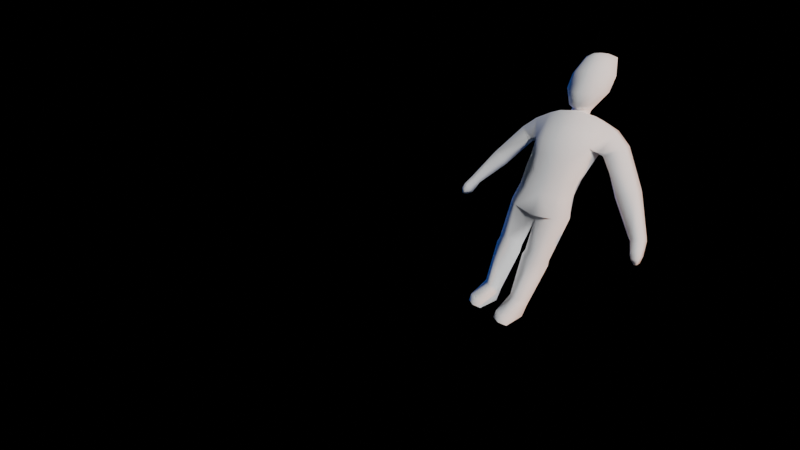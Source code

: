 # Source: player.blend  (saved by Blender 4.1.9; exported with 4.5.12 LTS)
import bpy
from mathutils import Matrix  # noqa: F401  (used for matrix-valued properties, if any)

bpy.ops.wm.read_factory_settings(use_empty=True)
scene = bpy.context.scene
scene.name = 'Scene'

# ---- collections
col_collection = bpy.data.collections.new('Collection'); scene.collection.children.link(col_collection)
col_guides = bpy.data.collections.new('Guides'); scene.collection.children.link(col_guides)
col_imaging_setup = bpy.data.collections.new('Imaging Setup'); scene.collection.children.link(col_imaging_setup)

# ---- materials (node trees are filled in below, after node groups)
mat_material_002 = bpy.data.materials.new('Material.002')
mat_material = bpy.data.materials.new('Material')
mat_material.alpha_threshold = 0.0
mat_material.use_transparent_shadow = False
mat_material.roughness = 0.5
mat_material.line_color = (0.0, 0.0, 0.0, 1.0)

# ---- material node trees
mat_material_002.use_nodes = True; mat_material_002.node_tree.nodes.clear()
_N = mat_material_002.node_tree.nodes; _L = mat_material_002.node_tree.links
n0 = _N.new('ShaderNodeBsdfPrincipled'); n0.name = 'Principled BSDF'; n0.location = (10, 300)
n0.inputs[0].default_value = (1.0, 1.0, 1.0, 1.0)
n0.inputs[2].default_value = 1.0
n1 = _N.new('ShaderNodeOutputMaterial'); n1.name = 'Material Output'; n1.location = (300, 300)
_L.new(n0.outputs[0], n1.inputs[0])
n1.is_active_output = True
mat_material.use_nodes = True; mat_material.node_tree.nodes.clear()
_N = mat_material.node_tree.nodes; _L = mat_material.node_tree.links
n0 = _N.new('ShaderNodeOutputMaterial'); n0.name = 'Material Output'; n0.location = (300, 300)
n1 = _N.new('ShaderNodeBsdfPrincipled'); n1.name = 'Principled BSDF'; n1.location = (10, 300)
n1.inputs[2].default_value = 0.5081
n1.inputs[3].default_value = 1.45
_L.new(n1.outputs[0], n0.inputs[0])
n0.is_active_output = True

# ---- world
world_world = bpy.data.worlds.new('World'); scene.world = world_world
world_world.use_nodes = True; world_world.node_tree.nodes.clear()
_N = world_world.node_tree.nodes; _L = world_world.node_tree.links
n0 = _N.new('ShaderNodeOutputWorld'); n0.name = 'World Output'; n0.location = (300, 300)
n1 = _N.new('ShaderNodeBackground'); n1.name = 'Background'; n1.location = (10, 300)
n2 = _N.new('ShaderNodeLightPath'); n2.name = 'Light Path'; n2.location = (-604, 256)
n3 = _N.new('ShaderNodeMix'); n3.name = 'Mix'; n3.location = (-276, 252)
n3.data_type = 'RGBA'
n3.inputs[6].default_value = (0.002841, 0.007878, 0.0196, 1.0)
n3.inputs[7].default_value = (0.0, 0.0, 0.0, 1.0)
_L.new(n1.outputs[0], n0.inputs[0])
_L.new(n2.outputs[0], n3.inputs[0])
_L.new(n3.outputs[2], n1.inputs[0])
n0.is_active_output = True
world_world.color = (0.05088, 0.05088, 0.05088)
world_world.use_sun_shadow = False
world_world.sun_shadow_jitter_overblur = 0.0

# ---- cameras
cam_camera = bpy.data.cameras.new('Camera')
cam_camera.clip_end = 100.0
cam_camera.lens = 13.0
cam_camera.ortho_scale = 7.314

# ---- lights
light_area = bpy.data.lights.new('Area', 'AREA')
light_area.transmission_factor = 0.0
light_area.energy = 500.0
light_area.shadow_maximum_resolution = 0.006
light_area.use_absolute_resolution = True
light_area.size = 1.0
light_area.size_y = 1.0
light_area_001 = bpy.data.lights.new('Area.001', 'AREA')
light_area_001.color = (0.07368, 0.1989, 1.0)
light_area_001.transmission_factor = 0.0
light_area_001.energy = 200.0
light_area_001.shadow_maximum_resolution = 0.006
light_area_001.use_absolute_resolution = True
light_area_001.size = 2.0
light_area_001.size_y = 1.0
light_area_002 = bpy.data.lights.new('Area.002', 'AREA')
light_area_002.color = (1.0, 0.3079, 0.02445)
light_area_002.transmission_factor = 0.0
light_area_002.energy = 2.5e+05
light_area_002.shadow_maximum_resolution = 0.006
light_area_002.use_absolute_resolution = True
light_area_002.size = 2.0
light_area_002.size_y = 1.0

# ---- meshes
me_cube_001 = bpy.data.meshes.new('Cube.001')
me_cube_001.from_pydata([(0.06406, 0.07799, 1.717), (0.09156, 0.1275, 1.886), (-0.06406, 0.07799, 1.717), (-0.09156, 0.1275, 1.886), (-0.07901, 0.007143, 1.69), (-0.1304, -0.01187, 1.781), (0.07901, 0.007143, 1.69), (-0.05215, -0.07825, 1.673), (-0.09156, -0.08833, 1.754), (0.1304, -0.01187, 1.781), (-0.03565, -0.04801, 1.989), (0.05215, -0.07825, 1.673), (0.09156, -0.08833, 1.754), (-0.09156, -0.093, 1.871), (-0.03148, 0.01693, 2.003), (-0.1304, -0.01187, 1.874), (0.03565, -0.04801, 1.989), (-0.06406, -0.06975, 1.956), (-0.09156, 0.002928, 1.981), (-0.06406, 0.07565, 1.984), (0.09156, -0.093, 1.871), (-0.0429, 0.07961, 1.67), (-0.06162, 0.02857, 1.669), (-0.0429, -0.01863, 1.667), (0.03148, 0.01693, 2.003), (-0.1243, -0.06078, 0.1296), (-0.1183, -0.1006, 0.51), (-0.2023, 0.01207, 0.1296), (-0.2253, 0.0005824, 0.5297), (-0.1544, 0.1302, 0.1629), (-0.169, 0.1662, 0.4805), (-0.0937, 0.1276, 0.1677), (-0.06759, 0.1659, 0.4815), (-0.04584, 0.009493, 0.1344), (-0.01131, 0.0005824, 0.5302), (-0.1185, -0.08671, 0.6396), (-0.2164, 0.002246, 0.5738), (-0.1807, 0.1156, 0.593), (-0.05629, 0.1156, 0.5933), (-0.02046, 0.002246, 0.5743), (-0.1436, -0.1164, 0.914), (-0.2285, -0.008916, 0.9403), (-0.1869, 0.1253, 0.9547), (-0.03427, 0.1633, 0.9025), (0.0, -0.01068, 0.8633), (-0.1243, -0.2667, 0.06824), (-0.1839, -0.2373, 0.06824), (-0.06436, -0.2399, 0.07305), (-0.2023, 0.01207, 0.002234), (-0.1544, 0.1318, 0.002234), (-0.0937, 0.1292, 0.002234), (-0.04584, 0.009493, 0.002234), (-0.1243, -0.2667, 0.002234), (-0.1839, -0.2373, 0.002234), (-0.06436, -0.2399, 0.002234), (0.1304, -0.01187, 1.874), (0.06406, -0.06975, 1.956), (0.09156, 0.002928, 1.981), (0.06406, 0.07565, 1.984), (0.0429, 0.07961, 1.67), (0.06162, 0.02857, 1.669), (0.0429, -0.01863, 1.667), (0.1243, -0.06078, 0.1296), (0.1183, -0.1006, 0.51), (0.2023, 0.01207, 0.1296), (0.2253, 0.0005824, 0.5297), (0.1544, 0.1302, 0.1629), (0.169, 0.1662, 0.4805), (-0.0429, 0.07961, 1.532), (-0.06162, 0.02857, 1.514), (-0.0429, -0.02891, 1.5), (0.0937, 0.1276, 0.1677), (0.06759, 0.1659, 0.4815), (0.04584, 0.009493, 0.1344), (0.01131, 0.0005824, 0.5302), (0.1185, -0.08671, 0.6396), (0.2164, 0.002246, 0.5738), (0.1807, 0.1156, 0.593), (0.05629, 0.1156, 0.5933), (0.02046, 0.002246, 0.5743), (0.1436, -0.1164, 0.914), (0.2285, -0.008916, 0.9403), (0.1869, 0.1253, 0.9547), (0.03427, 0.1633, 0.9025), (0.1243, -0.2667, 0.06824), (0.1839, -0.2373, 0.06824), (0.06436, -0.2399, 0.07305), (0.2023, 0.01207, 0.002234), (0.1544, 0.1318, 0.002234), (0.0937, 0.1292, 0.002234), (0.04584, 0.009493, 0.002234), (0.1243, -0.2667, 0.002234), (0.1839, -0.2373, 0.002234), (0.06436, -0.2399, 0.002234), (0.0429, 0.07961, 1.532), (0.06162, 0.02857, 1.514), (0.0429, -0.02891, 1.5), (0.1921, -0.05858, 1.204), (0.1714, 0.08862, 1.215), (0.1666, -0.04327, 1.61), (0.1415, 0.1331, 1.622), (0.1014, -0.06174, 1.633), (0.07641, 0.1537, 1.644), (0.1102, -0.1487, 1.431), (0.08806, -0.1323, 1.195), (-0.1921, -0.05858, 1.204), (-0.1714, 0.08862, 1.215), (-0.1666, -0.04327, 1.61), (-0.1415, 0.1331, 1.622), (-0.1014, -0.06174, 1.633), (-0.07641, 0.1537, 1.644), (-0.1102, -0.1487, 1.431), (-0.08806, -0.1323, 1.195), (0.0, -0.03766, 1.658), (0.0, 0.0961, 1.679), (0.0, 0.1654, 1.886), (0.0, 0.1045, 1.725), (0.0, -0.1263, 1.743), (0.0, -0.1048, 1.666), (0.0, -0.1309, 1.871), (0.0, -0.08368, 1.973), (0.0, 0.1022, 1.984), (0.0, 0.02108, 2.007), (0.0, -0.04409, 1.993), (0.0, -0.05308, 1.498), (0.0, 0.0961, 1.54), (0.0, -0.1323, 1.195), (0.0, -0.1503, 1.439), (0.0, 0.1457, 0.9228), (0.0, -0.1164, 0.8873), (0.0, 0.1588, 1.65), (0.0, -0.0774, 1.645), (-0.2077, 0.1479, 1.471), (-0.1796, -0.09528, 1.431), (-0.09898, -0.1472, 1.326), (0.0, -0.1541, 1.338), (-0.2118, 0.05233, 1.407), (0.0, 0.1869, 1.515), (-0.1052, 0.1798, 1.5), (-0.1667, 0.09354, 1.092), (-0.1967, -0.03452, 1.077), (-0.1059, -0.1177, 1.062), (0.0, -0.1177, 1.05), (0.0, 0.1271, 1.291), (0.0, 0.1144, 1.118), (-0.06923, 0.135, 1.11), (-0.07435, 0.1097, 1.278), (-0.4565, 0.1139, 1.228), (-0.2892, 0.1056, 1.44), (-0.5186, 0.0613, 1.265), (-0.3536, 0.06949, 1.497), (-0.4986, -0.02373, 1.245), (-0.3446, -0.009146, 1.482), (-0.4217, -0.02356, 1.2), (-0.2588, -0.02368, 1.4), (-0.3944, 0.0613, 1.191), (-0.2576, 0.05527, 1.396), (-0.4699, 0.1139, 1.206), (-0.532, 0.0613, 1.243), (-0.5044, -0.02373, 1.235), (-0.4275, -0.02356, 1.19), (-0.4078, 0.0613, 1.169), (-0.6263, 0.07905, 0.97), (-0.666, 0.0455, 0.9937), (-0.6508, -0.008786, 0.9846), (-0.6018, -0.008786, 0.9554), (-0.5867, 0.0455, 0.9464), (-0.639, 0.09331, 0.947), (-0.6787, 0.0601, 0.9639), (-0.6776, -0.04701, 0.9121), (-0.633, -0.04701, 0.893), (-0.5993, 0.0601, 0.9301), (-0.6782, 0.09331, 0.855), (-0.7012, 0.0601, 0.8648), (-0.6933, -0.04701, 0.8615), (-0.6536, -0.04701, 0.8445), (-0.6384, 0.0601, 0.8381), (-0.6856, 0.06572, 0.8087), (-0.705, 0.04673, 0.817), (-0.6967, -0.01201, 0.8134), (-0.6825, -0.01201, 0.8074), (-0.6742, 0.04673, 0.8038), (-0.2613, -0.019, 1.561), (-0.2474, 0.1198, 1.579), (-0.2517, 0.128, 1.462), (-0.2344, -0.05169, 1.417), (-0.2365, 0.0563, 1.404), (0.2077, 0.1479, 1.471), (0.1796, -0.09528, 1.431), (0.09898, -0.1472, 1.326), (0.2118, 0.05233, 1.407), (0.1052, 0.1798, 1.5), (0.1667, 0.09354, 1.092), (0.1967, -0.03452, 1.077), (0.1059, -0.1177, 1.062), (0.06923, 0.135, 1.11), (0.07435, 0.1097, 1.278), (0.4565, 0.1139, 1.228), (0.2892, 0.1056, 1.44), (0.5186, 0.0613, 1.265), (0.3536, 0.06949, 1.497), (0.4986, -0.02373, 1.245), (0.3446, -0.009146, 1.482), (0.4217, -0.02356, 1.2), (0.2588, -0.02368, 1.4), (0.3944, 0.0613, 1.191), (0.2576, 0.05527, 1.396), (0.4699, 0.1139, 1.206), (0.532, 0.0613, 1.243), (0.5044, -0.02373, 1.235), (0.4275, -0.02356, 1.19), (0.4078, 0.0613, 1.169), (-0.1829, 0.1251, 1.343), (0.6263, 0.07905, 0.97), (0.666, 0.0455, 0.9937), (0.0, 0.1779, 1.408), (-0.0898, 0.1536, 1.389), (-0.2013, 0.008366, 1.303), (0.6508, -0.008786, 0.9846), (-0.1856, -0.06468, 1.312), (0.6018, -0.008786, 0.9554), (0.5867, 0.0455, 0.9464), (0.639, 0.09331, 0.947), (0.6787, 0.0601, 0.9639), (0.6776, -0.04701, 0.9121), (0.633, -0.04701, 0.893), (0.5993, 0.0601, 0.9301), (0.6782, 0.09331, 0.855), (0.7012, 0.0601, 0.8648), (0.6933, -0.04701, 0.8615), (0.6536, -0.04701, 0.8445), (0.6384, 0.0601, 0.8381), (0.6856, 0.06572, 0.8087), (0.705, 0.04673, 0.817), (0.6967, -0.01201, 0.8134), (0.6825, -0.01201, 0.8074), (0.6742, 0.04673, 0.8038), (0.2613, -0.019, 1.561), (0.2474, 0.1198, 1.579), (0.2517, 0.128, 1.462), (0.2344, -0.05169, 1.417), (0.2365, 0.0563, 1.404), (0.1829, 0.1251, 1.343), (0.0898, 0.1536, 1.389), (0.2013, 0.008366, 1.303), (0.1856, -0.06468, 1.312), (-0.1199, 0.1893, 0.9286), (0.1199, 0.1893, 0.9286)], [], [(71, 89, 90, 73), (73, 86, 84, 62), (213, 214, 223, 222), (64, 87, 88, 66), (119, 120, 17, 13), (15, 3, 5), (13, 17, 18, 15), (13, 15, 5, 8), (24, 57, 58), (119, 13, 8, 117), (15, 18, 19, 3), (118, 113, 61, 11), (243, 196, 143, 215), (128, 144, 195, 83), (247, 83, 195), (66, 88, 89, 71), (63, 75, 79, 74), (103, 127, 135, 189), (229, 230, 235, 234), (119, 20, 56, 120), (221, 213, 222, 226), (207, 208, 214, 213), (118, 7, 23, 113), (7, 4, 22, 23), (118, 117, 8, 7), (66, 71, 72, 67), (7, 8, 5, 4), (4, 2, 21, 22), (4, 5, 3, 2), (100, 102, 101, 99), (64, 66, 67, 65), (1, 115, 121, 58), (203, 204, 206, 205), (122, 14, 10, 123), (10, 14, 18, 17), (14, 19, 18), (55, 1, 58, 57), (197, 199, 208, 207), (25, 26, 28, 27), (27, 28, 30, 29), (29, 30, 32, 31), (28, 26, 35, 36), (31, 32, 34, 33), (33, 34, 26, 25), (26, 34, 39, 35), (32, 30, 37, 38), (34, 32, 38, 39), (30, 28, 36, 37), (35, 39, 44, 40), (37, 42, 246), (36, 35, 40, 41), (39, 38, 43, 44), (37, 36, 41, 42), (33, 25, 45, 47), (25, 27, 46, 45), (45, 46, 53, 52), (29, 31, 50, 49), (47, 45, 52, 54), (31, 33, 51, 50), (46, 27, 48, 53), (33, 47, 54, 51), (27, 29, 49, 48), (54, 52, 53), (80, 81, 193, 194), (214, 218, 224, 223), (242, 243, 191, 187), (102, 130, 131, 101), (210, 211, 221, 220), (79, 44, 83, 78), (6, 60, 59, 0), (62, 64, 65, 63), (76, 81, 80, 75), (203, 205, 211, 210), (20, 55, 57, 56), (11, 61, 60, 6), (118, 11, 12, 117), (77, 247, 82), (120, 56, 16, 123), (208, 209, 218, 214), (197, 198, 200, 199), (220, 221, 226, 225), (120, 123, 10, 17), (223, 224, 229, 228), (218, 220, 225, 224), (226, 222, 227, 231), (72, 78, 77, 67), (102, 191, 137, 130), (205, 197, 207, 211), (62, 84, 85, 64), (142, 129, 80, 194), (60, 95, 94, 59), (73, 62, 63, 74), (67, 77, 76, 65), (65, 76, 75, 63), (22, 21, 68, 69), (23, 22, 69, 70), (224, 225, 230, 229), (113, 23, 70, 124), (75, 80, 44, 79), (99, 101, 103, 188), (84, 91, 92, 85), (16, 56, 57, 24), (74, 79, 78, 72), (231, 227, 232, 236), (0, 59, 114, 116), (83, 44, 128), (192, 195, 196, 98), (55, 9, 1), (24, 58, 121, 122), (61, 96, 95, 60), (85, 92, 87, 64), (0, 116, 115, 1), (222, 223, 228, 227), (194, 193, 97, 104), (113, 124, 96, 61), (100, 187, 191, 102), (144, 143, 196, 195), (103, 101, 131, 127), (139, 140, 105, 106), (108, 107, 109, 110), (192, 98, 97, 193), (71, 73, 74, 72), (219, 105, 112, 134), (141, 112, 105, 140), (142, 141, 40, 129), (245, 244, 190, 188), (86, 93, 91, 84), (126, 142, 194, 104), (122, 123, 16, 24), (43, 128, 44), (111, 127, 131, 109), (110, 109, 131, 130), (44, 129, 40), (199, 200, 202, 201), (134, 112, 126, 135), (237, 202, 200, 238), (14, 122, 121, 19), (211, 207, 213, 221), (119, 117, 12, 20), (205, 206, 198, 197), (242, 187, 190, 244), (3, 19, 121, 115), (2, 3, 115, 116), (2, 116, 114, 21), (21, 114, 125, 68), (201, 202, 204, 203), (209, 210, 220, 218), (111, 134, 135, 127), (219, 133, 136, 217), (59, 94, 125, 114), (20, 12, 9, 55), (191, 243, 215, 137), (77, 82, 81, 76), (11, 6, 9, 12), (6, 0, 1, 9), (82, 192, 193, 81), (245, 189, 104, 97), (107, 133, 111, 109), (108, 110, 138, 132), (189, 135, 126, 104), (110, 130, 137, 138), (73, 90, 93, 86), (227, 228, 233, 232), (126, 112, 141, 142), (40, 141, 140, 41), (42, 41, 140, 139), (212, 132, 138, 216), (201, 203, 210, 209), (199, 201, 209, 208), (139, 106, 146, 145), (246, 145, 43), (216, 215, 143, 146), (144, 145, 146, 143), (128, 43, 145, 144), (230, 231, 236, 235), (241, 206, 204, 240), (100, 238, 239, 187), (190, 241, 240, 188), (188, 240, 237, 99), (225, 226, 231, 230), (147, 149, 150, 148), (149, 151, 152, 150), (151, 153, 154, 152), (153, 155, 156, 154), (155, 147, 148, 156), (153, 160, 161, 155), (161, 166, 162, 157), (149, 158, 159, 151), (155, 161, 157, 147), (147, 157, 158, 149), (151, 159, 160, 153), (165, 170, 171, 166), (159, 164, 165, 160), (157, 162, 163, 158), (160, 165, 166, 161), (158, 163, 164, 159), (171, 176, 172, 167), (163, 168, 169, 164), (166, 171, 167, 162), (164, 169, 170, 165), (162, 167, 168, 163), (176, 181, 177, 172), (169, 174, 175, 170), (167, 172, 173, 168), (170, 175, 176, 171), (168, 173, 174, 169), (174, 179, 180, 175), (172, 177, 178, 173), (175, 180, 181, 176), (173, 178, 179, 174), (108, 132, 184, 183), (132, 136, 186, 184), (133, 107, 182, 185), (107, 108, 183, 182), (136, 133, 185, 186), (184, 186, 156, 148), (186, 185, 154, 156), (185, 182, 152, 154), (182, 183, 150, 152), (183, 184, 148, 150), (212, 217, 136, 132), (239, 198, 206, 241), (240, 204, 202, 237), (99, 237, 238, 100), (228, 229, 234, 233), (187, 239, 241, 190), (98, 196, 243, 242), (97, 244, 245), (106, 105, 217, 212), (138, 137, 215, 216), (106, 212, 216, 146), (98, 242, 244, 97), (238, 200, 198, 239), (105, 219, 217), (189, 245, 188, 103), (134, 111, 133, 219), (93, 90, 87, 92), (87, 90, 89, 88), (236, 232, 233), (51, 48, 49, 50), (179, 178, 181, 180), (92, 91, 93), (178, 177, 181), (234, 235, 236, 233), (51, 54, 53, 48), (38, 37, 246, 43), (78, 83, 247, 77), (42, 139, 145, 246), (82, 247, 195, 192), (129, 44, 80)])
me_cube_001.polygons.foreach_set('use_smooth', [True] * 250)
_k = set([(48, 49), (48, 53), (49, 50), (50, 51), (51, 54), (52, 53), (52, 54), (87, 88), (87, 92), (88, 89), (89, 90), (90, 93), (91, 92), (91, 93)])
me_cube_001.attributes.new('sharp_edge', 'BOOLEAN', 'EDGE').data.foreach_set('value', [ (min(e.vertices), max(e.vertices)) in _k for e in me_cube_001.edges])
_uv = me_cube_001.uv_layers.new(name='UVMap')
_uv.uv.foreach_set('vector', [0.4, 0.5, 0.4, 0.5, 0.2, 0.5, 0.2, 0.5, 0.2, 0.5, 0.2, 0.5, 2.98e-08, 0.5, 2.98e-08, 0.5, 1.0, 0.5, 0.8, 0.5, 0.8, 0.5, 1.0, 0.5, 0.8, 0.5, 0.8, 0.5, 0.6, 0.5, 0.6, 0.5, 0.2469, 0.5, 0.2457, 0.75, 0.125, 0.75, 0.125, 0.5, 1.0, 0.5, 0.875, 0.5, 1.0, 0.5, 0.125, 0.5, 0.125, 0.75, 0.0, 0.75, 0.0, 0.5, 0.125, 0.5, 0.0, 0.5, 0.0, 0.5, 0.125, 0.5, 0.5239, 0.75, 0.0, 0.75, 0.875, 0.75, 0.2469, 0.5, 0.125, 0.5, 0.125, 0.5, 0.2469, 0.5, 1.0, 0.5, 1.0, 0.75, 0.875, 0.75, 0.875, 0.5, 0.2457, 0.25, 0.2436, 0.25, 0.125, 0.25, 0.125, 0.25, 0.0, 0.0, 0.0, 0.0, 0.0, 0.0, 0.0, 0.0, 0.0, 0.0, 0.0, 0.0, 0.0, 0.0, 0.0, 0.0, 0.3, 0.5, 0.0, 0.0, 0.0, 0.0, 0.6, 0.5, 0.6, 0.5, 0.4, 0.5, 0.4, 0.5, 2.98e-08, 1.0, 2.98e-08, 1.0, 0.2, 1.0, 0.2, 1.0, 0.8, 1.0, 0.8, 1.0, 0.8, 1.0, 0.8, 1.0, 0.6, 0.5, 0.4, 0.5, 0.4, 0.5, 0.6, 0.5, 0.2469, 0.5, 0.125, 0.5, 0.125, 0.75, 0.2457, 0.75, 0.2, 0.5, 2.98e-08, 0.5, 2.98e-08, 0.5, 0.2, 0.5, 1.0, 0.5, 0.8, 0.5, 0.8, 0.5, 1.0, 0.5, 0.2457, 0.25, 0.125, 0.25, 0.125, 0.25, 0.2436, 0.25, 0.125, 0.25, 0.0, 0.25, 0.0, 0.25, 0.125, 0.25, 0.2457, 0.25, 0.2469, 0.5, 0.125, 0.5, 0.125, 0.25, 0.6, 0.5, 0.4, 0.5, 0.4, 0.9167, 0.6, 0.9167, 0.125, 0.25, 0.125, 0.5, 0.0, 0.5, 0.0, 0.25, 1.0, 0.25, 0.875, 0.25, 0.875, 0.25, 1.0, 0.25, 1.0, 0.25, 1.0, 0.5, 0.875, 0.5, 0.875, 0.25, 0.6, 1.0, 0.6, 1.0, 0.8, 1.0, 0.8, 1.0, 0.8, 0.5, 0.6, 0.5, 0.6, 0.9167, 0.8, 1.0, 0.875, 0.5, 0.7531, 0.5, 0.7543, 0.75, 0.875, 0.75, 0.4, 0.5, 0.5301, 0.9833, 0.3498, 0.9833, 0.2, 0.5, 0.5614, 0.75, 0.5239, 0.75, 0.2942, 0.75, 0.2942, 0.75, 0.2942, 0.75, 0.3511, 0.75, 0.0, 0.75, 0.125, 0.75, 0.5239, 0.75, 0.875, 0.75, 0.0, 0.75, 1.0, 0.5, 0.875, 0.5, 0.875, 0.75, 1.0, 0.75, 1.0, 0.5, 0.8, 0.5, 0.8, 0.5, 1.0, 0.5, 1.0, 0.5, 1.0, 1.0, 0.8, 1.0, 0.8, 0.5, 0.8, 0.5, 0.8, 1.0, 0.6, 0.9167, 0.6, 0.5, 0.6, 0.5, 0.6, 0.9167, 0.4, 0.9167, 0.4, 0.5, 0.8, 1.0, 1.0, 1.0, 1.0, 1.0, 0.8, 1.0, 0.4, 0.5, 0.4, 0.9167, 0.2, 1.0, 0.2, 0.5, 0.2, 0.5, 0.2, 1.0, 2.98e-08, 1.0, 2.98e-08, 0.5, 2.98e-08, 1.0, 0.2, 1.0, 0.2, 1.0, 2.98e-08, 1.0, 0.4, 0.9167, 0.6, 0.9167, 0.6, 1.0, 0.4, 1.0, 0.2, 1.0, 0.4, 0.9167, 0.4, 1.0, 0.2, 1.0, 0.6, 0.9167, 0.8, 1.0, 0.8, 1.0, 0.6, 1.0, 2.98e-08, 1.0, 0.2, 1.0, 0.2, 1.0, 2.98e-08, 1.0, 0.6, 1.0, 0.6, 1.0, 0.5, 1.0, 0.8, 1.0, 1.0, 1.0, 1.0, 1.0, 0.8, 1.0, 0.2, 1.0, 0.4, 1.0, 0.4, 1.0, 0.2, 1.0, 0.6, 1.0, 0.8, 1.0, 0.8, 1.0, 0.6, 1.0, 0.2, 0.5, 2.98e-08, 0.5, 2.98e-08, 0.5, 0.2, 0.5, 1.0, 0.5, 0.8, 0.5, 0.8, 0.5, 1.0, 0.5, 1.0, 0.5, 0.8, 0.5, 0.8, 0.5, 1.0, 0.5, 0.6, 0.5, 0.4, 0.5, 0.4, 0.5, 0.6, 0.5, 0.2, 0.5, 2.98e-08, 0.5, 2.98e-08, 0.5, 0.2, 0.5, 0.4, 0.5, 0.2, 0.5, 0.2, 0.5, 0.4, 0.5, 0.8, 0.5, 0.8, 0.5, 0.8, 0.5, 0.8, 0.5, 0.2, 0.5, 0.2, 0.5, 0.2, 0.5, 0.2, 0.5, 0.8, 0.5, 0.6, 0.5, 0.6, 0.5, 0.8, 0.5, 0.2, 0.5, 1.0, 0.5, 0.8, 0.5, 1.0, 1.0, 0.8, 1.0, 0.8074, 1.0, 0.9079, 1.0, 0.8, 0.5, 0.6, 0.5, 0.6, 0.5, 0.8, 0.5, 0.3, 0.5, 0.0, 0.0, 0.0, 0.0, 0.0, 0.0, 0.6, 1.0, 0.6, 1.0, 0.8, 1.0, 0.8, 1.0, 0.4, 0.5, 0.2, 0.5, 0.2, 0.5, 0.4, 0.5, 0.2, 1.0, 0.2, 1.0, 0.4, 1.0, 0.4, 1.0, 1.0, 0.25, 1.0, 0.25, 0.875, 0.25, 0.875, 0.25, 1.0, 0.5, 0.8, 0.5, 0.8, 1.0, 1.0, 1.0, 0.8, 1.0, 0.8, 1.0, 1.0, 1.0, 1.0, 1.0, 0.4, 0.5, 0.2, 0.5, 0.2, 0.5, 0.4, 0.5, 0.125, 0.5, 0.0, 0.5, 0.0, 0.75, 0.125, 0.75, 0.125, 0.25, 0.125, 0.25, 0.0, 0.25, 0.0, 0.25, 0.2457, 0.25, 0.125, 0.25, 0.125, 0.5, 0.2469, 0.5, 0.6, 1.0, 0.5, 1.0, 0.6, 1.0, 0.2457, 0.75, 0.125, 0.75, 0.2942, 0.75, 0.2942, 0.75, 0.8, 0.5, 0.6, 0.5, 0.6, 0.5, 0.8, 0.5, 1.0, 0.5, 0.7003, 0.6836, 0.664, 0.8566, 0.8, 0.5, 0.4, 0.5, 0.2, 0.5, 0.2, 0.5, 0.4, 0.5, 0.2457, 0.75, 0.2942, 0.75, 0.2942, 0.75, 0.125, 0.75, 0.8, 0.5, 0.6, 0.5, 0.6, 0.5, 0.8, 0.5, 0.6, 0.5, 0.4, 0.5, 0.4, 0.5, 0.6, 0.5, 0.2, 0.5, 2.98e-08, 0.5, 2.98e-08, 0.5, 0.2, 0.5, 0.4, 0.9167, 0.4, 1.0, 0.6, 1.0, 0.6, 0.9167, 0.0, 0.0, 0.0, 0.0, 0.0, 0.0, 0.0, 0.0, 0.2, 0.5, 2.98e-08, 0.5, 2.98e-08, 0.5, 0.2, 0.5, 1.0, 0.5, 1.0, 0.5, 0.8, 0.5, 0.8, 0.5, 0.3755, 1.0, 2.98e-08, 1.0, 1.0, 1.0, 0.9079, 1.0, 1.0, 0.25, 1.0, 0.25, 0.875, 0.25, 0.875, 0.25, 0.2, 0.5, 2.98e-08, 0.5, 2.98e-08, 1.0, 0.2, 1.0, 0.6, 0.9167, 0.6, 1.0, 0.8, 1.0, 0.8, 1.0, 0.8, 1.0, 0.8, 1.0, 1.0, 1.0, 1.0, 1.0, 1.0, 0.25, 0.875, 0.25, 0.875, 0.25, 1.0, 0.25, 0.125, 0.25, 0.0, 0.25, 0.0, 0.25, 0.125, 0.25, 0.6, 0.5, 0.4, 0.5, 0.4, 0.5, 0.6, 0.5, 0.2436, 0.25, 0.125, 0.25, 0.125, 0.25, 0.2436, 0.25, 2.98e-08, 1.0, 2.98e-08, 1.0, 0.2, 1.0, 0.2, 1.0, 0.8, 1.0, 0.8, 1.0, 0.8, 1.0, 0.831, 1.0, 1.0, 0.5, 1.0, 0.5, 0.8, 0.5, 0.8, 0.5, 0.2942, 0.75, 0.125, 0.75, 0.0, 0.75, 0.3511, 0.75, 0.2, 1.0, 0.2, 1.0, 0.4, 1.0, 0.4, 0.9167, 0.2, 0.5, 2.98e-08, 0.5, 0.0954, 0.5, 0.2, 0.5, 0.875, 0.25, 0.875, 0.25, 0.7564, 0.25, 0.7543, 0.25, 0.4, 1.0, 0.2, 1.0, 0.4, 1.0, 0.5505, 0.9175, 0.0, 0.0, 0.0, 0.0, 0.6, 1.0, 1.0, 0.5, 1.0, 0.5, 0.875, 0.5, 0.5239, 0.75, 0.875, 0.75, 0.7543, 0.75, 0.5614, 0.75, 0.125, 0.25, 0.125, 0.25, 0.0, 0.25, 0.0, 0.25, 0.8, 0.5, 0.8, 0.5, 0.8, 0.5, 0.8, 0.5, 0.875, 0.25, 0.7543, 0.25, 0.7531, 0.5, 0.875, 0.5, 1.0, 0.5, 0.8, 0.5, 0.8, 0.5, 1.0, 0.5, 0.9079, 1.0, 0.8074, 1.0, 0.8, 1.0, 0.8, 1.0, 0.2436, 0.25, 0.2436, 0.25, 0.125, 0.25, 0.125, 0.25, 0.0, 0.0, 0.0, 0.0, 0.0, 0.0, 0.0, 0.0, 0.0, 0.0, 0.0, 0.0, 0.0, 0.0, 0.0, 0.0, 0.8, 1.0, 0.8, 1.0, 0.8, 1.0, 0.8, 1.0, 0.5505, 0.9175, 0.8074, 1.0, 0.8, 1.0, 0.6, 1.0, 0.6, 1.0, 0.8, 1.0, 0.8, 1.0, 0.6, 1.0, 0.5505, 0.9175, 0.6, 1.0, 0.8, 1.0, 0.8074, 1.0, 0.4, 0.5, 0.2, 0.5, 0.2, 1.0, 0.4, 0.9167, 0.8169, 1.0, 0.8, 1.0, 0.8, 1.0, 0.8, 1.0, 0.9079, 1.0, 0.8, 1.0, 0.8, 1.0, 0.8074, 1.0, 0.3755, 1.0, 0.9079, 1.0, 1.0, 1.0, 0.01312, 1.0, 0.8169, 1.0, 0.75, 1.0, 0.7, 1.0, 0.831, 1.0, 0.2, 0.5, 0.2, 0.5, 2.98e-08, 0.5, 2.98e-08, 0.5, 0.8, 1.0, 0.3755, 1.0, 0.9079, 1.0, 0.8, 1.0, 0.5614, 0.75, 0.2942, 0.75, 0.2942, 0.75, 0.5239, 0.75, 0.4, 1.0, 0.4, 1.0, 0.2, 1.0, 0.8, 1.0, 0.8, 1.0, 0.8, 1.0, 0.8, 1.0, 0.6, 1.0, 0.8, 1.0, 0.8, 1.0, 0.6, 1.0, 0.2, 1.0, 2.98e-08, 1.0, 2.98e-08, 1.0, 0.8, 0.5, 0.664, 0.8566, 0.6599, 0.9833, 0.6, 0.5, 0.8, 1.0, 0.8, 1.0, 0.8, 1.0, 0.8, 1.0, 0.8, 1.0, 0.6599, 0.9833, 0.664, 0.8566, 0.6, 1.0, 0.5239, 0.75, 0.5614, 0.75, 0.7543, 0.75, 0.875, 0.75, 0.2, 0.5, 2.98e-08, 0.5, 2.98e-08, 0.5, 0.2, 0.5, 0.2469, 0.5, 0.2469, 0.5, 0.125, 0.5, 0.125, 0.5, 0.2, 0.5, 0.3498, 0.9833, 0.1798, 0.9833, 2.98e-08, 0.5, 0.6, 1.0, 0.6, 1.0, 0.7, 1.0, 0.75, 1.0, 0.875, 0.5, 0.875, 0.75, 0.7543, 0.75, 0.7531, 0.5, 0.875, 0.25, 0.875, 0.5, 0.7531, 0.5, 0.7543, 0.25, 0.875, 0.25, 0.7543, 0.25, 0.7564, 0.25, 0.875, 0.25, 0.875, 0.25, 0.7564, 0.25, 0.7564, 0.25, 0.875, 0.25, 0.6, 0.5, 0.6599, 0.9833, 0.5301, 0.9833, 0.4, 0.5, 0.6, 0.5, 0.4, 0.5, 0.4, 0.5, 0.6, 0.5, 0.8, 1.0, 0.8, 1.0, 0.8, 1.0, 0.8, 1.0, 0.8169, 1.0, 0.831, 1.0, 0.7, 1.0, 0.75, 1.0, 0.875, 0.25, 0.875, 0.25, 0.7564, 0.25, 0.7564, 0.25, 0.125, 0.5, 0.125, 0.5, 0.0, 0.5, 0.0, 0.5, 0.0, 0.0, 0.0, 0.0, 0.0, 0.0, 0.0, 0.0, 0.6, 1.0, 0.6, 1.0, 0.8, 1.0, 0.8, 1.0, 0.125, 0.25, 0.0, 0.25, 0.0, 0.5, 0.125, 0.5, 1.0, 0.25, 0.875, 0.25, 0.875, 0.5, 1.0, 0.5, 0.6, 1.0, 0.5505, 0.9175, 0.8074, 1.0, 0.8, 1.0, 0.8169, 1.0, 0.8, 1.0, 0.8, 1.0, 0.8, 1.0, 0.8, 1.0, 0.831, 1.0, 0.8, 1.0, 0.8, 1.0, 0.0, 0.0, 0.0, 0.0, 0.0, 0.0, 0.0, 0.0, 0.8, 1.0, 0.8, 1.0, 0.8, 1.0, 0.8, 1.0, 0.0, 0.0, 0.0, 0.0, 0.0, 0.0, 0.0, 0.0, 0.2, 0.5, 0.2, 0.5, 0.2, 0.5, 0.2, 0.5, 1.0, 0.5, 0.8, 0.5, 0.8, 0.5, 0.9533, 0.5, 0.8, 1.0, 0.8, 1.0, 0.9079, 1.0, 0.3755, 1.0, 1.0, 1.0, 0.9079, 1.0, 0.8074, 1.0, 0.8, 1.0, 0.6, 1.0, 0.8, 1.0, 0.8074, 1.0, 0.5505, 0.9175, 0.3, 0.5, 0.0, 0.0, 0.0, 0.0, 0.0, 0.0, 0.6, 0.5, 0.4, 0.5, 0.4, 0.5, 0.6, 0.5, 0.8, 0.5, 0.6, 0.5, 0.6, 0.5, 0.8, 0.5, 0.5505, 0.9175, 0.6, 1.0, 0.0, 0.0, 0.0, 0.0, 0.3, 0.5, 0.0, 0.0, 0.0, 0.0, 0.0, 0.0, 0.0, 0.0, 0.0, 0.0, 0.0, 0.0, 0.0, 0.0, 0.0, 0.0, 0.0, 0.0, 0.0, 0.0, 0.0, 0.0, 0.0, 0.0, 0.0, 0.0, 0.0, 0.0, 0.4, 0.5, 0.2, 0.5, 0.2, 0.5, 0.4, 0.5, 0.7231, 1.0, 0.3498, 0.9833, 0.5301, 0.9833, 0.8319, 1.0, 0.0, 0.0, 0.0, 0.0, 0.0, 0.0, 0.0, 0.0, 0.7, 1.0, 0.7231, 1.0, 0.8319, 1.0, 0.831, 1.0, 0.831, 1.0, 0.8319, 1.0, 0.8, 1.0, 0.8, 1.0, 0.4, 0.5, 0.2, 0.5, 0.2, 0.5, 0.4, 0.5, 1.0, 0.5, 0.8, 0.5, 0.664, 0.8566, 0.7003, 0.6836, 0.8, 0.5, 0.6, 0.5, 0.6599, 0.9833, 0.664, 0.8566, 0.6, 0.5, 0.4, 0.5, 0.5301, 0.9833, 0.6599, 0.9833, 0.4, 0.5, 0.2, 0.5, 0.3498, 0.9833, 0.5301, 0.9833, 0.2, 0.5, 2.98e-08, 0.5, 0.1798, 0.9833, 0.3498, 0.9833, 0.4, 0.5, 0.4, 0.5, 0.2, 0.5, 0.2, 0.5, 0.2, 0.5, 0.2, 0.5, 2.98e-08, 0.5, 2.98e-08, 0.5, 0.8, 0.5, 0.8, 0.5, 0.6, 0.5, 0.6, 0.5, 0.2, 0.5, 0.2, 0.5, 2.98e-08, 0.5, 2.98e-08, 0.5, 1.0, 0.5, 1.0, 0.5, 0.8, 0.5, 0.8, 0.5, 0.6, 0.5, 0.6, 0.5, 0.4, 0.5, 0.4, 0.5, 0.4, 0.5, 0.4, 0.5, 0.2, 0.5, 0.2, 0.5, 0.6, 0.5, 0.6, 0.5, 0.4, 0.5, 0.4, 0.5, 1.0, 0.5, 1.0, 0.5, 0.8, 0.5, 0.8, 0.5, 0.4, 0.5, 0.4, 0.5, 0.2, 0.5, 0.2, 0.5, 0.8, 0.5, 0.8, 0.5, 0.6, 0.5, 0.6, 0.5, 0.2, 0.5, 0.2, 0.5, 2.98e-08, 0.5, 2.98e-08, 0.5, 0.8, 0.5, 0.8, 0.5, 0.6, 0.5, 0.6, 0.5, 0.2, 0.5, 0.2, 0.5, 2.98e-08, 0.5, 2.98e-08, 0.5, 0.6, 0.5, 0.6, 0.5, 0.4, 0.5, 0.4, 0.5, 1.0, 0.5, 1.0, 0.5, 0.8, 0.5, 0.8, 0.5, 0.2, 0.5, 0.2, 0.5, 0.0954, 0.5, 2.98e-08, 0.5, 0.6, 0.5, 0.6, 0.5, 0.4, 0.5, 0.4, 0.5, 1.0, 0.5, 1.0, 0.5, 0.8, 0.5, 0.8, 0.5, 0.4, 0.5, 0.4, 0.5, 0.2, 0.5, 0.2, 0.5, 0.8, 0.5, 0.8, 0.5, 0.6, 0.5, 0.6, 0.5, 0.6, 0.5, 0.6, 0.5, 0.4, 0.5, 0.4, 0.5, 1.0, 0.5, 0.9533, 0.5, 0.8, 0.5, 0.8, 0.5, 0.4, 0.5, 0.4, 0.5, 0.2, 0.5, 0.2, 0.5, 0.8, 0.5, 0.8, 0.5, 0.6, 0.5, 0.6, 0.5, 0.0, 0.0, 0.0, 0.0, 0.0, 0.0, 0.0, 0.0, 0.6, 1.0, 0.7, 1.0, 0.7231, 1.0, 0.6, 1.0, 0.831, 1.0, 0.8, 1.0, 0.8, 1.0, 0.8319, 1.0, 0.8, 1.0, 0.6, 1.0, 0.6, 1.0, 0.8, 1.0, 0.7, 1.0, 0.831, 1.0, 0.8319, 1.0, 0.7231, 1.0, 0.6, 1.0, 0.7231, 1.0, 0.3498, 0.9833, 0.1798, 0.9833, 0.7231, 1.0, 0.8319, 1.0, 0.5301, 0.9833, 0.3498, 0.9833, 0.8319, 1.0, 0.8, 1.0, 0.6599, 0.9833, 0.5301, 0.9833, 0.8, 1.0, 0.6, 1.0, 0.664, 0.8566, 0.6599, 0.9833, 0.0, 0.0, 0.0, 0.0, 0.7003, 0.6836, 0.664, 0.8566, 0.6, 1.0, 0.75, 1.0, 0.7, 1.0, 0.6, 1.0, 0.6, 1.0, 0.1798, 0.9833, 0.3498, 0.9833, 0.7231, 1.0, 0.8319, 1.0, 0.5301, 0.9833, 0.6599, 0.9833, 0.8, 1.0, 0.8, 1.0, 0.8, 1.0, 0.6, 1.0, 0.6, 1.0, 0.8, 0.5, 0.6, 0.5, 0.6, 0.5, 0.8, 0.5, 0.6, 1.0, 0.6, 1.0, 0.7231, 1.0, 0.7, 1.0, 0.6, 1.0, 0.0, 0.0, 0.0, 0.0, 0.3, 0.5, 0.8, 1.0, 0.75, 1.0, 0.8169, 1.0, 0.6, 1.0, 0.8, 1.0, 0.75, 1.0, 0.6, 1.0, 0.0, 0.0, 0.0, 0.0, 0.0, 0.0, 0.0, 0.0, 0.6, 1.0, 0.3, 0.5, 0.0, 0.0, 0.0, 0.0, 0.6, 1.0, 0.6, 1.0, 0.75, 1.0, 0.8, 1.0, 0.0, 0.0, 0.664, 0.8566, 0.7003, 0.6836, 0.0, 0.0, 0.8, 1.0, 0.8169, 1.0, 0.75, 1.0, 0.8, 1.0, 0.8169, 1.0, 0.831, 1.0, 0.8, 1.0, 0.8, 1.0, 0.8, 1.0, 0.831, 1.0, 0.8169, 1.0, 0.2, 0.5, 0.2, 0.5, 0.8, 0.5, 0.8, 0.5, 0.8, 0.5, 0.2, 0.5, 0.4, 0.5, 0.6, 0.5, 0.5217, 0.3242, 0.6411, 0.4109, 0.9783, 0.3242, 0.2, 0.5, 0.8, 0.5, 0.6, 0.5, 0.4, 0.5, 0.8911, 0.05584, 0.9783, 0.3242, 0.5217, 0.3242, 0.6089, 0.05584, 0.8, 0.5, 1.0, 0.5, 0.2, 0.5, 0.9783, 0.3242, 0.6411, 0.4109, 0.5217, 0.3242, 0.8911, 0.05584, 0.6089, 0.05584, 0.5217, 0.3242, 0.9783, 0.3242, 0.2, 0.5, 0.2, 0.5, 0.8, 0.5, 0.8, 0.5, 0.4, 1.0, 0.6, 1.0, 0.5, 1.0, 0.4, 1.0, 0.4, 1.0, 0.4, 1.0, 0.5, 1.0, 0.6, 1.0, 0.6, 1.0, 0.5505, 0.9175, 0.0, 0.0, 0.3, 0.5, 0.6, 1.0, 0.3, 0.5, 0.0, 0.0, 0.5505, 0.9175, 2.98e-08, 1.0, 0.2, 1.0, 1.0, 1.0])
me_cube_001.materials.append(mat_material_002)
me_cube_001.use_mirror_x = True
me_cube_001.update()
me_cube = bpy.data.meshes.new('Cube')
me_cube.from_pydata([(0.4, 0.4, 2.0), (0.4, 0.4, 0.0), (0.4, -0.4, 2.0), (0.4, -0.4, 0.0), (-0.4, 0.4, 2.0), (-0.4, 0.4, 0.0), (-0.4, -0.4, 2.0), (-0.4, -0.4, 0.0)], [], [(0, 4, 6, 2), (3, 2, 6, 7), (7, 6, 4, 5), (5, 1, 3, 7), (1, 0, 2, 3), (5, 4, 0, 1)])
_uv = me_cube.uv_layers.new(name='UVMap')
_uv.uv.foreach_set('vector', [0.625, 0.5, 0.875, 0.5, 0.875, 0.75, 0.625, 0.75, 0.375, 0.75, 0.625, 0.75, 0.625, 1.0, 0.375, 1.0, 0.375, 0.0, 0.625, 0.0, 0.625, 0.25, 0.375, 0.25, 0.125, 0.5, 0.375, 0.5, 0.375, 0.75, 0.125, 0.75, 0.375, 0.5, 0.625, 0.5, 0.625, 0.75, 0.375, 0.75, 0.375, 0.25, 0.625, 0.25, 0.625, 0.5, 0.375, 0.5])
me_cube.materials.append(mat_material)
me_cube.use_mirror_vertex_groups = False
me_cube.update()
arm_armature = bpy.data.armatures.new('Armature')  # bones are not reproduced

# ---- objects
ob_player_armature = bpy.data.objects.new('Player Armature', arm_armature)
ob_player_model = bpy.data.objects.new('Player Model', me_cube_001)
ob_bounding_box = bpy.data.objects.new('Bounding box', me_cube)
ob_primary_light = bpy.data.objects.new('Primary Light', light_area)
ob_blue_rim_light = bpy.data.objects.new('Blue Rim Light', light_area_001)
ob_camera = bpy.data.objects.new('Camera', cam_camera)
ob_orange_light = bpy.data.objects.new('orange light', light_area_002)

# ---- transforms, parenting, visibility, modifiers, constraints
ob_player_armature.location = (0.0, 0.0, 0.0)
ob_player_model.parent = ob_player_armature
ob_player_model.location = (0.0, 0.0, 0.0)
ob_player_model.use_mesh_mirror_x = True
_vg = ob_player_model.vertex_groups.new(name='spine.0')
_vg.add([40, 41, 42, 43, 80, 81, 82, 83, 128, 129, 139, 140, 141, 142, 144, 145, 192, 193, 194, 195, 246, 247], 1.0, 'REPLACE')
_vg = ob_player_model.vertex_groups.new(name='spine.1')
_vg.add([97, 98, 104, 105, 106, 112, 126, 139, 140, 141, 142, 143, 144, 145, 146, 192, 193, 194, 195, 196], 1.0, 'REPLACE')
_vg = ob_player_model.vertex_groups.new(name='spine.2')
_vg.add([99, 100, 101, 102, 103, 111, 127, 130, 131, 132, 133, 134, 135, 136, 137, 138, 187, 188, 189, 190, 191, 212, 215, 216, 217, 219, 237, 238, 242, 243, 244, 245], 1.0, 'REPLACE')
_vg = ob_player_model.vertex_groups.new(name='neck')
_vg.add([21, 22, 23, 59, 60, 61, 68, 69, 70, 94, 95, 96, 99, 100, 101, 102, 107, 108, 109, 110, 113, 114, 124, 125, 130, 131, 182, 183, 237, 238], 1.0, 'REPLACE')
_vg = ob_player_model.vertex_groups.new(name='head')
_vg.add([0, 1, 2, 3, 4, 5, 6, 7, 8, 9, 10, 11, 12, 13, 14, 15, 16, 17, 18, 19, 20, 24, 55, 56, 57, 58, 115, 116, 117, 118, 119, 120, 121, 122, 123], 1.0, 'REPLACE')
_vg = ob_player_model.vertex_groups.new(name='arm.L')
_vg.add([190, 197, 198, 199, 200, 201, 202, 203, 204, 205, 206, 237, 238, 239, 240, 241], 1.0, 'REPLACE')
_vg = ob_player_model.vertex_groups.new(name='forearm.L')
_vg.add([207, 208, 209, 210, 211, 213, 214, 218, 220, 221], 1.0, 'REPLACE')
_vg = ob_player_model.vertex_groups.new(name='hand.L')
_vg.add([213, 214, 218, 220, 221, 222, 223, 224, 225, 226, 227, 228, 229, 230, 231, 232, 233, 234, 235, 236], 1.0, 'REPLACE')
_vg = ob_player_model.vertex_groups.new(name='hand-target.L')
_vg = ob_player_model.vertex_groups.new(name='arm.R')
_vg = ob_player_model.vertex_groups.new(name='forearm.R')
_vg = ob_player_model.vertex_groups.new(name='hand.R')
_vg = ob_player_model.vertex_groups.new(name='hand-target.R')
_vg = ob_player_model.vertex_groups.new(name='upper-leg.L')
_vg.add([44, 75, 76, 77, 78, 79, 80, 81, 82, 83, 128, 129, 247], 1.0, 'REPLACE')
_vg = ob_player_model.vertex_groups.new(name='lower-leg.L')
_vg.add([62, 63, 64, 65, 66, 67, 71, 72, 73, 74], 1.0, 'REPLACE')
_vg = ob_player_model.vertex_groups.new(name='foot.L')
_vg.add([62, 64, 66, 71, 73, 84, 85, 86, 87, 88, 89, 90, 91, 92, 93], 1.0, 'REPLACE')
_vg = ob_player_model.vertex_groups.new(name='upper-leg.R')
_vg.add([44, 128, 129], 1.0, 'REPLACE')
_vg = ob_player_model.vertex_groups.new(name='lower-leg.R')
_vg = ob_player_model.vertex_groups.new(name='foot.R')
_vg = ob_player_model.vertex_groups.new(name='foot-target.L')
_vg = ob_player_model.vertex_groups.new(name='leg-pole-target.L')
_vg = ob_player_model.vertex_groups.new(name='foot-target.R')
_vg = ob_player_model.vertex_groups.new(name='leg-pole-target.R')
_vg = ob_player_model.vertex_groups.new(name='arm-pole-target.L')
_vg = ob_player_model.vertex_groups.new(name='arm-pole-target.R')
_m = ob_player_model.modifiers.new('Mirror', 'MIRROR')
_m.use_bisect_axis = (True, False, False)
_m = ob_player_model.modifiers.new('Armature', 'ARMATURE')
_m.object = ob_player_armature
ob_bounding_box.location = (0.0, 0.0, 0.0)
ob_bounding_box.lock_rotations_4d = False
ob_bounding_box.empty_display_type = 'ARROWS'
ob_bounding_box.display_type = 'BOUNDS'
ob_bounding_box.lineart.crease_threshold = 0.0
ob_primary_light.location = (4.606, -4.84, 4.461)
ob_primary_light.rotation_euler = (0.8446, 0.5704, 0.2642)
ob_blue_rim_light.location = (-10.34, 3.209, 0.4529)
ob_blue_rim_light.rotation_euler = (-2.123, 1.383, 0.6382)
ob_camera.location = (0.7274, -2.342, 1.453)
ob_camera.rotation_euler = (1.173, -0.1988, 0.8194)
ob_camera.lock_rotations_4d = False
ob_camera.empty_display_type = 'ARROWS'
ob_camera.color = (0.0, 0.0, 0.0, 0.0)
ob_camera.display_type = 'WIRE'
ob_camera.lineart.crease_threshold = 0.0
ob_orange_light.location = (228.3, -16.24, 60.79)
ob_orange_light.rotation_euler = (5.445, 1.186, 5.331)

# ---- collection membership
col_collection.objects.link(ob_player_armature)
col_collection.objects.link(ob_player_model)
col_guides.objects.link(ob_bounding_box)
col_imaging_setup.objects.link(ob_primary_light)
col_imaging_setup.objects.link(ob_blue_rim_light)
col_imaging_setup.objects.link(ob_camera)
col_imaging_setup.objects.link(ob_orange_light)
def _layer_coll(name, lc=None):
    lc = lc or bpy.context.view_layer.layer_collection
    for c in lc.children:
        if c.name == name: return c
        r = _layer_coll(name, c)
        if r: return r
_layer_coll('Guides').exclude = True

# ---- scene / render settings (as saved in the file)
scene.camera = ob_camera
scene.frame_start = 1; scene.frame_end = 250; scene.frame_set(109)
scene.render.engine = 'CYCLES'
scene.render.fps = 60
scene.cycles.sampling_pattern = 'TABULATED_SOBOL'
scene.eevee.ray_tracing_options.trace_max_roughness = 0.0
bpy.context.view_layer.update()
